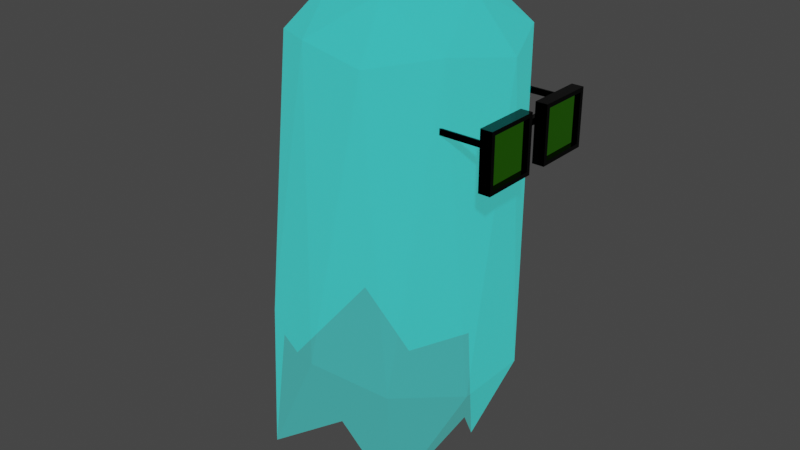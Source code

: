 # Source: limbo_pass.blend  (saved by Blender 3.2.0; exported with 4.5.12 LTS)
import bpy
from mathutils import Matrix  # noqa: F401  (used for matrix-valued properties, if any)

bpy.ops.wm.read_factory_settings(use_empty=True)
scene = bpy.context.scene
scene.name = 'FORM'

# ---- materials (node trees are filled in below, after node groups)
mat_form = bpy.data.materials.new('FORM')
mat_form.surface_render_method = 'BLENDED'
mat_form.blend_method = 'BLEND'
mat_form.use_transparent_shadow = False
mat_glasses_frame = bpy.data.materials.new('glasses_frame')
mat_glasses_frame.use_transparent_shadow = False
mat_glasses_glass = bpy.data.materials.new('glasses_glass')
mat_glasses_glass.use_transparent_shadow = False

# ---- material node trees
mat_form.use_nodes = True; mat_form.node_tree.nodes.clear()
_N = mat_form.node_tree.nodes; _L = mat_form.node_tree.links
n0 = _N.new('ShaderNodeBsdfPrincipled'); n0.name = 'Principled BSDF'; n0.location = (10, 300)
n0.distribution = 'GGX'
n0.subsurface_method = 'RANDOM_WALK_SKIN'
n0.inputs[0].default_value = (0.01399, 0.9118, 0.9387, 1.0)
n0.inputs[2].default_value = 1.0
n0.inputs[3].default_value = 1.45
n0.inputs[4].default_value = 0.2
n0.inputs[14].default_value = (0.507, 0.9559, 0.9693, 1.0)
n0.inputs[27].default_value = (0.0192, 0.9387, 0.8593, 1.0)
n0.inputs[28].default_value = 1.0
n1 = _N.new('ShaderNodeOutputMaterial'); n1.name = 'Material Output'; n1.location = (300, 300)
_L.new(n0.outputs[0], n1.inputs[0])
n1.is_active_output = True
mat_glasses_frame.use_nodes = True; mat_glasses_frame.node_tree.nodes.clear()
_N = mat_glasses_frame.node_tree.nodes; _L = mat_glasses_frame.node_tree.links
n0 = _N.new('ShaderNodeBsdfPrincipled'); n0.name = 'Principled BSDF'; n0.location = (10, 300)
n0.distribution = 'GGX'
n0.subsurface_method = 'RANDOM_WALK_SKIN'
n0.inputs[0].default_value = (0.0, 0.0, 0.0, 1.0)
n0.inputs[1].default_value = 1.0
n0.inputs[2].default_value = 0.0
n0.inputs[3].default_value = 1.45
n0.inputs[27].default_value = (0.0, 0.0, 0.0, 1.0)
n0.inputs[28].default_value = 1.0
n1 = _N.new('ShaderNodeOutputMaterial'); n1.name = 'Material Output'; n1.location = (300, 300)
_L.new(n0.outputs[0], n1.inputs[0])
n1.is_active_output = True
mat_glasses_glass.use_nodes = True; mat_glasses_glass.node_tree.nodes.clear()
_N = mat_glasses_glass.node_tree.nodes; _L = mat_glasses_glass.node_tree.links
n0 = _N.new('ShaderNodeBsdfPrincipled'); n0.name = 'Principled BSDF'; n0.location = (10, 300)
n0.distribution = 'GGX'
n0.subsurface_method = 'RANDOM_WALK_SKIN'
n0.inputs[0].default_value = (0.162, 1.0, 0.0, 1.0)
n0.inputs[1].default_value = 1.0
n0.inputs[2].default_value = 0.0
n0.inputs[3].default_value = 1.45
n0.inputs[18].default_value = 1.0
n0.inputs[27].default_value = (0.2918, 0.05781, 0.7991, 1.0)
n1 = _N.new('ShaderNodeOutputMaterial'); n1.name = 'Material Output'; n1.location = (300, 300)
_L.new(n0.outputs[0], n1.inputs[0])
n1.is_active_output = True

# ---- world
world_world = bpy.data.worlds.new('World'); scene.world = world_world
world_world.use_nodes = True; world_world.node_tree.nodes.clear()
_N = world_world.node_tree.nodes; _L = world_world.node_tree.links
n0 = _N.new('ShaderNodeOutputWorld'); n0.name = 'World Output'; n0.location = (300, 300)
n1 = _N.new('ShaderNodeBackground'); n1.name = 'Background'; n1.location = (10, 300)
n1.inputs[0].default_value = (0.05088, 0.05088, 0.05088, 1.0)
_L.new(n1.outputs[0], n0.inputs[0])
n0.is_active_output = True
world_world.color = (0.05088, 0.05088, 0.05088)
world_world.use_sun_shadow = False
world_world.sun_shadow_jitter_overblur = 0.0

# ---- meshes
me_form = bpy.data.meshes.new('FORM')
me_form.from_pydata([(0.2577, -0.5255, -2.123), (-0.7059, -0.8505, -1.856), (-1.301, 0.0001969, -1.69), (-0.7059, 0.8508, -1.856), (0.2577, 0.5259, -2.123), (0.2694, -0.8505, 1.535), (-0.7306, -0.5255, 1.535), (-0.7306, 0.5259, 1.535), (0.2694, 0.8508, 1.535), (0.8874, 0.000197, 1.535), (-0.007002, 0.000197, 2.088), (-0.006676, -0.8088, -1.353), (0.5597, 0.000197, -1.51), (-0.9231, -0.4998, -1.099), (-0.9231, 0.5002, -1.099), (-0.006677, 0.8092, -1.353), (0.7971, -0.3088, -1.031), (0.7971, 0.3092, -1.031), (-0.1193, -0.9998, -0.7763), (0.4471, -0.8088, -0.9336), (-1.036, -0.3088, -0.5219), (-0.6857, -0.8088, -0.6191), (-0.6857, 0.8092, -0.6191), (-1.036, 0.3092, -0.5219), (0.4471, 0.8092, -0.9336), (-0.1193, 1.0, -0.7763), (0.6812, -0.4998, 1.613), (-0.2699, -0.8088, 1.613), (-0.8577, 0.000197, 1.613), (-0.2699, 0.8092, 1.613), (0.6812, 0.5002, 1.613), (0.1555, -0.4998, 1.938), (0.5187, 0.000197, 1.938), (-0.4323, -0.3088, 1.938), (-0.4323, 0.3092, 1.938), (0.1555, 0.5002, 1.938), (0.6794, -0.5116, 1.142), (0.679, -0.5116, 1.093), (0.9958, -0.5233, 1.093), (0.9958, -0.5233, 1.142), (0.9958, -0.5116, 1.142), (0.9958, -0.5116, 1.093), (0.6611, -0.5233, 1.093), (0.6615, -0.5233, 1.142), (0.6653, -0.5175, 1.093), (0.6656, -0.5175, 1.142), (0.679, 0.512, 1.093), (0.6794, 0.512, 1.142), (0.9958, 0.512, 1.093), (0.9958, 0.512, 1.142), (0.9958, 0.5237, 1.142), (0.9958, 0.5237, 1.093), (0.6615, 0.5237, 1.142), (0.6611, 0.5237, 1.093), (0.6653, 0.5179, 1.093), (0.6656, 0.5179, 1.142), (0.9958, 0.4997, 0.8156), (0.9958, 0.4997, 1.199), (1.09, 0.4997, 0.8156), (1.09, 0.4997, 1.199), (1.09, 0.116, 0.8156), (0.9958, 0.116, 0.8156), (0.9958, 0.116, 1.199), (1.09, 0.116, 1.199), (1.09, 0.08335, 0.7829), (1.09, 0.5324, 0.7829), (1.09, 0.08335, 1.232), (1.09, 0.5324, 1.232), (0.9958, 0.5324, 0.7829), (0.9958, 0.08335, 0.7829), (0.9958, 0.08335, 1.232), (0.9958, 0.5324, 1.232), (1.067, 0.116, 0.8156), (1.067, 0.4997, 0.8156), (1.067, 0.116, 1.199), (1.067, 0.4997, 1.199), (1.019, 0.4997, 0.8156), (1.019, 0.116, 0.8156), (1.019, 0.116, 1.199), (1.019, 0.4997, 1.199), (0.9958, -0.1227, 0.8156), (0.9958, -0.1227, 1.199), (1.09, -0.1227, 0.8156), (1.09, -0.1227, 1.199), (1.09, -0.5063, 0.8156), (0.9958, -0.5063, 0.8156), (0.9958, -0.5063, 1.199), (1.09, -0.5063, 1.199), (1.09, -0.539, 0.7829), (1.09, -0.08997, 0.7829), (1.09, -0.539, 1.232), (1.09, -0.08997, 1.232), (0.9958, -0.08997, 0.7829), (0.9958, -0.539, 0.7829), (0.9958, -0.539, 1.232), (0.9958, -0.08997, 1.232), (1.067, -0.5063, 0.8156), (1.067, -0.1227, 0.8156), (1.067, -0.5063, 1.199), (1.067, -0.1227, 1.199), (1.019, -0.1227, 0.8156), (1.019, -0.5063, 0.8156), (1.019, -0.5063, 1.199), (1.019, -0.1227, 1.199), (0.9916, 0.1257, 1.142), (0.9916, 0.1257, 1.093), (0.9916, -0.1253, 1.142), (0.9916, -0.1253, 1.093), (1.031, -0.08997, 1.093), (1.031, -0.08997, 1.142), (0.9958, -0.08997, 1.093), (0.9958, -0.1227, 1.093), (1.019, -0.1253, 1.093), (1.019, -0.1227, 1.093), (0.9958, -0.1227, 1.142), (0.9958, -0.08997, 1.142), (1.019, -0.1253, 1.142), (1.019, -0.1227, 1.142), (1.031, 0.08335, 1.142), (1.031, 0.08335, 1.093), (0.9958, 0.116, 1.093), (1.019, 0.1257, 1.093), (1.019, 0.116, 1.093), (0.9958, 0.08335, 1.093), (0.9958, 0.08335, 1.142), (0.9958, 0.116, 1.142), (1.019, 0.116, 1.142), (1.019, 0.1257, 1.142)], [], [(0, 12, 16), (1, 11, 18), (2, 13, 20), (3, 14, 22), (4, 15, 24), (0, 16, 19), (1, 18, 21), (2, 20, 23), (3, 22, 25), (4, 24, 17), (5, 26, 31), (6, 27, 33), (7, 28, 34), (8, 29, 35), (9, 30, 32), (32, 35, 10), (32, 30, 35), (30, 8, 35), (35, 34, 10), (35, 29, 34), (29, 7, 34), (34, 33, 10), (34, 28, 33), (28, 6, 33), (33, 31, 10), (33, 27, 31), (27, 5, 31), (31, 32, 10), (31, 26, 32), (26, 9, 32), (17, 30, 9), (17, 24, 30), (24, 8, 30), (25, 29, 8), (25, 22, 29), (22, 7, 29), (23, 28, 7), (23, 20, 28), (20, 6, 28), (21, 27, 6), (21, 18, 27), (18, 5, 27), (19, 26, 5), (19, 16, 26), (16, 9, 26), (24, 25, 8), (24, 15, 25), (15, 3, 25), (22, 23, 7), (22, 14, 23), (14, 2, 23), (20, 21, 6), (20, 13, 21), (13, 1, 21), (18, 19, 5), (18, 11, 19), (11, 0, 19), (16, 17, 9), (16, 12, 17), (12, 4, 17), (42, 38, 39, 43), (37, 36, 40, 41), (44, 37, 41, 38, 42), (43, 39, 40, 36, 45), (36, 37, 44, 45), (41, 40, 39, 38), (44, 42, 43, 45), (47, 46, 48, 49), (52, 50, 51, 53), (51, 48, 46, 54, 53), (55, 47, 49, 50, 52), (54, 46, 47, 55), (51, 50, 49, 48), (55, 52, 53, 54), (68, 65, 64, 69), (67, 71, 70, 66), (68, 71, 67, 65), (64, 66, 70, 69), (59, 63, 74, 75), (62, 57, 79, 78), (58, 60, 64, 65), (60, 63, 66, 64), (59, 58, 65, 67), (63, 59, 67, 66), (61, 56, 68, 69), (57, 62, 70, 71), (62, 61, 69, 70), (56, 57, 71, 68), (73, 75, 74, 72), (63, 60, 72, 74), (58, 59, 75, 73), (60, 58, 73, 72), (77, 78, 79, 76), (61, 62, 78, 77), (56, 61, 77, 76), (57, 56, 76, 79), (92, 89, 88, 93), (91, 95, 94, 90), (92, 95, 91, 89), (88, 90, 94, 93), (83, 87, 98, 99), (86, 81, 103, 102), (82, 84, 88, 89), (84, 87, 90, 88), (83, 82, 89, 91), (87, 83, 91, 90), (85, 80, 92, 93), (81, 86, 94, 95), (86, 85, 93, 94), (80, 81, 95, 92), (97, 99, 98, 96), (87, 84, 96, 98), (82, 83, 99, 97), (84, 82, 97, 96), (101, 102, 103, 100), (85, 86, 102, 101), (80, 85, 101, 100), (81, 80, 100, 103), (106, 104, 105, 107), (109, 108, 119, 118), (113, 112, 107, 105, 121, 122, 120, 123, 119, 108, 110, 111), (104, 106, 116, 117, 114, 115, 109, 118, 124, 125, 126, 127), (121, 105, 104, 127), (106, 107, 112, 116), (108, 109, 115, 110), (114, 111, 110, 115), (112, 113, 117, 116), (113, 111, 114, 117), (119, 123, 124, 118), (124, 123, 120, 125), (127, 126, 122, 121), (125, 120, 122, 126)])
me_form.polygons.foreach_set('material_index', [0, 0, 0, 0, 0, 0, 0, 0, 0, 0, 0, 0, 0, 0, 0, 0, 0, 0, 0, 0, 0, 0, 0, 0, 0, 0, 0, 0, 0, 0, 0, 0, 0, 0, 0, 0, 0, 0, 0, 0, 0, 0, 0, 0, 0, 0, 0, 0, 0, 0, 0, 0, 0, 0, 0, 0, 0, 0, 0, 0, 1, 1, 1, 1, 1, 1, 1, 1, 1, 1, 1, 1, 1, 1, 1, 1, 1, 1, 1, 1, 1, 1, 1, 1, 1, 1, 1, 1, 2, 1, 1, 1, 2, 1, 1, 1, 1, 1, 1, 1, 1, 1, 1, 1, 1, 1, 1, 1, 1, 1, 2, 1, 1, 1, 2, 1, 1, 1, 1, 1, 1, 1, 1, 1, 1, 1, 1, 1, 1, 1, 1, 1])
_uv = me_form.uv_layers.new(name='UVMap')
_uv.uv.foreach_set('vector', [0.2727, 0.1575, 0.3636, 0.1575, 0.3182, 0.2362, 0.09091, 0.1575, 0.1818, 0.1575, 0.1364, 0.2362, 0.8182, 0.1575, 0.9091, 0.1575, 0.8636, 0.2362, 0.6364, 0.1575, 0.7273, 0.1575, 0.6818, 0.2362, 0.4545, 0.1575, 0.5455, 0.1575, 0.5, 0.2362, 0.2727, 0.1575, 0.3182, 0.2362, 0.2273, 0.2362, 0.09091, 0.1575, 0.1364, 0.2362, 0.04546, 0.2362, 0.8182, 0.1575, 0.8636, 0.2362, 0.7727, 0.2362, 0.6364, 0.1575, 0.6818, 0.2362, 0.5909, 0.2362, 0.4545, 0.1575, 0.5, 0.2362, 0.4091, 0.2362, 0.1818, 0.3149, 0.2727, 0.3149, 0.2273, 0.3937, 0.0, 0.3149, 0.09091, 0.3149, 0.04546, 0.3937, 0.7273, 0.3149, 0.8182, 0.3149, 0.7727, 0.3937, 0.5455, 0.3149, 0.6364, 0.3149, 0.5909, 0.3937, 0.3636, 0.3149, 0.4545, 0.3149, 0.4091, 0.3937, 0.4091, 0.3937, 0.5, 0.3937, 0.4545, 0.4724, 0.4091, 0.3937, 0.4545, 0.3149, 0.5, 0.3937, 0.4545, 0.3149, 0.5455, 0.3149, 0.5, 0.3937, 0.5909, 0.3937, 0.6818, 0.3937, 0.6364, 0.4724, 0.5909, 0.3937, 0.6364, 0.3149, 0.6818, 0.3937, 0.6364, 0.3149, 0.7273, 0.3149, 0.6818, 0.3937, 0.7727, 0.3937, 0.8636, 0.3937, 0.8182, 0.4724, 0.7727, 0.3937, 0.8182, 0.3149, 0.8636, 0.3937, 0.8182, 0.3149, 0.9091, 0.3149, 0.8636, 0.3937, 0.04546, 0.3937, 0.1364, 0.3937, 0.09091, 0.4724, 0.04546, 0.3937, 0.09091, 0.3149, 0.1364, 0.3937, 0.09091, 0.3149, 0.1818, 0.3149, 0.1364, 0.3937, 0.2273, 0.3937, 0.3182, 0.3937, 0.2727, 0.4724, 0.2273, 0.3937, 0.2727, 0.3149, 0.3182, 0.3937, 0.2727, 0.3149, 0.3636, 0.3149, 0.3182, 0.3937, 0.4091, 0.2362, 0.4545, 0.3149, 0.3636, 0.3149, 0.4091, 0.2362, 0.5, 0.2362, 0.4545, 0.3149, 0.5, 0.2362, 0.5455, 0.3149, 0.4545, 0.3149, 0.5909, 0.2362, 0.6364, 0.3149, 0.5455, 0.3149, 0.5909, 0.2362, 0.6818, 0.2362, 0.6364, 0.3149, 0.6818, 0.2362, 0.7273, 0.3149, 0.6364, 0.3149, 0.7727, 0.2362, 0.8182, 0.3149, 0.7273, 0.3149, 0.7727, 0.2362, 0.8636, 0.2362, 0.8182, 0.3149, 0.8636, 0.2362, 0.9091, 0.3149, 0.8182, 0.3149, 0.04546, 0.2362, 0.09091, 0.3149, 0.0, 0.3149, 0.04546, 0.2362, 0.1364, 0.2362, 0.09091, 0.3149, 0.1364, 0.2362, 0.1818, 0.3149, 0.09091, 0.3149, 0.2273, 0.2362, 0.2727, 0.3149, 0.1818, 0.3149, 0.2273, 0.2362, 0.3182, 0.2362, 0.2727, 0.3149, 0.3182, 0.2362, 0.3636, 0.3149, 0.2727, 0.3149, 0.5, 0.2362, 0.5909, 0.2362, 0.5455, 0.3149, 0.5, 0.2362, 0.5455, 0.1575, 0.5909, 0.2362, 0.5455, 0.1575, 0.6364, 0.1575, 0.5909, 0.2362, 0.6818, 0.2362, 0.7727, 0.2362, 0.7273, 0.3149, 0.6818, 0.2362, 0.7273, 0.1575, 0.7727, 0.2362, 0.7273, 0.1575, 0.8182, 0.1575, 0.7727, 0.2362, 0.8636, 0.2362, 0.9545, 0.2362, 0.9091, 0.3149, 0.8636, 0.2362, 0.9091, 0.1575, 0.9545, 0.2362, 0.9091, 0.1575, 1.0, 0.1575, 0.9545, 0.2362, 0.1364, 0.2362, 0.2273, 0.2362, 0.1818, 0.3149, 0.1364, 0.2362, 0.1818, 0.1575, 0.2273, 0.2362, 0.1818, 0.1575, 0.2727, 0.1575, 0.2273, 0.2362, 0.3182, 0.2362, 0.4091, 0.2362, 0.3636, 0.3149, 0.3182, 0.2362, 0.3636, 0.1575, 0.4091, 0.2362, 0.3636, 0.1575, 0.4545, 0.1575, 0.4091, 0.2362, 0.375, 0.1695, 0.375, 0.02195, 0.625, 0.02195, 0.625, 0.1693, 0.375, 0.5884, 0.625, 0.5886, 0.625, 0.7281, 0.375, 0.7281, 0.25, 0.5824, 0.375, 0.5884, 0.375, 0.7281, 0.125, 0.7281, 0.125, 0.5805, 0.875, 0.5807, 0.875, 0.7281, 0.625, 0.7281, 0.625, 0.5886, 0.75, 0.5825, 0.275, 0.3007, 0.2752, 0.2992, 0.2717, 0.2991, 0.2715, 0.3006, 0.5478, 0.0182, 0.5751, 0.0182, 0.5751, 0.0182, 0.5478, 0.0182, 0.2717, 0.2991, 0.2706, 0.2991, 0.2704, 0.3006, 0.2715, 0.3006, 0.625, 0.1614, 0.375, 0.1616, 0.375, 0.02195, 0.625, 0.02195, 0.625, 0.5807, 0.625, 0.7281, 0.375, 0.7281, 0.375, 0.5805, 0.375, 0.7281, 0.125, 0.7281, 0.125, 0.5884, 0.25, 0.5824, 0.375, 0.5805, 0.75, 0.5825, 0.875, 0.5886, 0.875, 0.7281, 0.625, 0.7281, 0.625, 0.5807, 0.4556, 0.2991, 0.452, 0.2992, 0.4522, 0.3007, 0.4558, 0.3006, 0.5478, 0.2318, 0.5751, 0.2318, 0.5751, 0.2318, 0.5478, 0.2318, 0.4558, 0.3006, 0.4569, 0.3006, 0.4567, 0.2991, 0.4556, 0.2991, 0.625, 0.5, 0.875, 0.5, 0.875, 0.75, 0.625, 0.75, 0.125, 0.5, 0.375, 0.5, 0.375, 0.75, 0.125, 0.75, 0.375, 0.75, 0.625, 0.75, 0.625, 1.0, 0.375, 1.0, 0.375, 0.5, 0.625, 0.5, 0.625, 0.75, 0.375, 0.75, 0.6068, 0.2682, 0.6068, 0.4818, 0.6068, 0.4818, 0.6068, 0.2682, 0.6068, 0.0182, 0.6068, 0.2318, 0.6068, 0.2318, 0.6068, 0.0182, 0.3932, 0.2682, 0.3932, 0.4818, 0.375, 0.5, 0.375, 0.25, 0.3932, 0.4818, 0.6068, 0.4818, 0.625, 0.5, 0.375, 0.5, 0.6068, 0.2682, 0.3932, 0.2682, 0.375, 0.25, 0.625, 0.25, 0.6068, 0.4818, 0.6068, 0.2682, 0.625, 0.25, 0.625, 0.5, 0.3932, 0.0182, 0.3932, 0.2318, 0.375, 0.25, 0.375, 0.0, 0.6068, 0.2318, 0.6068, 0.0182, 0.625, 0.0, 0.625, 0.25, 0.6068, 0.0182, 0.3932, 0.0182, 0.375, 0.0, 0.625, 0.0, 0.3932, 0.2318, 0.6068, 0.2318, 0.625, 0.25, 0.375, 0.25, 0.3932, 0.2682, 0.6068, 0.2682, 0.6068, 0.4818, 0.3932, 0.4818, 0.6068, 0.4818, 0.3932, 0.4818, 0.3932, 0.4818, 0.6068, 0.4818, 0.3932, 0.2682, 0.6068, 0.2682, 0.6068, 0.2682, 0.3932, 0.2682, 0.3932, 0.4818, 0.3932, 0.2682, 0.3932, 0.2682, 0.3932, 0.4818, 0.3932, 0.0182, 0.6068, 0.0182, 0.6068, 0.2318, 0.3932, 0.2318, 0.3932, 0.0182, 0.6068, 0.0182, 0.6068, 0.0182, 0.3932, 0.0182, 0.3932, 0.2318, 0.3932, 0.0182, 0.3932, 0.0182, 0.3932, 0.2318, 0.6068, 0.2318, 0.3932, 0.2318, 0.3932, 0.2318, 0.6068, 0.2318, 0.625, 0.5, 0.875, 0.5, 0.875, 0.75, 0.625, 0.75, 0.125, 0.5, 0.375, 0.5, 0.375, 0.75, 0.125, 0.75, 0.375, 0.75, 0.625, 0.75, 0.625, 1.0, 0.375, 1.0, 0.375, 0.5, 0.625, 0.5, 0.625, 0.75, 0.375, 0.75, 0.6068, 0.2682, 0.6068, 0.4818, 0.6068, 0.4818, 0.6068, 0.2682, 0.6068, 0.0182, 0.6068, 0.2318, 0.6068, 0.2318, 0.6068, 0.0182, 0.3932, 0.2682, 0.3932, 0.4818, 0.375, 0.5, 0.375, 0.25, 0.3932, 0.4818, 0.6068, 0.4818, 0.625, 0.5, 0.375, 0.5, 0.6068, 0.2682, 0.3932, 0.2682, 0.375, 0.25, 0.625, 0.25, 0.6068, 0.4818, 0.6068, 0.2682, 0.625, 0.25, 0.625, 0.5, 0.3932, 0.0182, 0.3932, 0.2318, 0.375, 0.25, 0.375, 0.0, 0.6068, 0.2318, 0.6068, 0.0182, 0.625, 0.0, 0.625, 0.25, 0.6068, 0.0182, 0.3932, 0.0182, 0.375, 0.0, 0.625, 0.0, 0.3932, 0.2318, 0.6068, 0.2318, 0.625, 0.25, 0.375, 0.25, 0.3932, 0.2682, 0.6068, 0.2682, 0.6068, 0.4818, 0.3932, 0.4818, 0.6068, 0.4818, 0.3932, 0.4818, 0.3932, 0.4818, 0.6068, 0.4818, 0.3932, 0.2682, 0.6068, 0.2682, 0.6068, 0.2682, 0.3932, 0.2682, 0.3932, 0.4818, 0.3932, 0.2682, 0.3932, 0.2682, 0.3932, 0.4818, 0.3932, 0.0182, 0.6068, 0.0182, 0.6068, 0.2318, 0.3932, 0.2318, 0.3932, 0.0182, 0.6068, 0.0182, 0.6068, 0.0182, 0.3932, 0.0182, 0.3932, 0.2318, 0.3932, 0.0182, 0.3932, 0.0182, 0.3932, 0.2318, 0.6068, 0.2318, 0.3932, 0.2318, 0.3932, 0.2318, 0.6068, 0.2318, 0.625, 0.06967, 0.625, 0.1803, 0.375, 0.1803, 0.375, 0.06967, 0.625, 0.6647, 0.375, 0.6647, 0.375, 0.5884, 0.625, 0.5884, 0.2986, 0.6791, 0.2986, 0.6803, 0.125, 0.6803, 0.125, 0.5697, 0.2986, 0.5697, 0.2986, 0.5739, 0.1522, 0.5739, 0.1522, 0.5884, 0.375, 0.5884, 0.375, 0.6647, 0.1522, 0.6647, 0.1522, 0.6791, 0.875, 0.5697, 0.875, 0.6803, 0.7014, 0.6803, 0.7014, 0.6791, 0.8478, 0.6791, 0.8478, 0.6647, 0.625, 0.6647, 0.625, 0.5884, 0.8478, 0.5884, 0.8478, 0.5739, 0.7014, 0.5739, 0.7014, 0.5697, 0.5486, 0.8917, 0.5486, 0.9565, 0.5753, 0.9565, 0.5753, 0.8917, 0.5753, 0.2935, 0.5486, 0.2935, 0.5486, 0.3583, 0.5753, 0.3583, 0.5475, 0.8426, 0.5748, 0.8426, 0.5748, 0.75, 0.5475, 0.75, 0.5748, 0.2318, 0.5475, 0.2318, 0.5475, 0.25, 0.5748, 0.25, 0.5475, 0.2303, 0.5475, 0.2318, 0.5748, 0.2318, 0.5748, 0.2303, 0.5475, 0.2318, 0.5475, 0.2318, 0.5748, 0.2318, 0.5748, 0.2318, 0.5475, 0.6574, 0.5475, 0.75, 0.5748, 0.75, 0.5748, 0.6574, 0.5748, 0.0, 0.5475, 0.0, 0.5475, 0.0182, 0.5748, 0.0182, 0.5748, 0.0236, 0.5748, 0.0182, 0.5475, 0.0182, 0.5475, 0.0236, 0.5748, 0.0182, 0.5475, 0.0182, 0.5475, 0.0182, 0.5748, 0.0182])
me_form.materials.append(mat_form)
me_form.materials.append(mat_glasses_frame)
me_form.materials.append(mat_glasses_glass)
me_form.use_remesh_fix_poles = True
me_form.use_remesh_preserve_attributes = False
me_form.update()

# ---- objects
ob_form = bpy.data.objects.new('FORM', me_form)

# ---- transforms, parenting, visibility, modifiers, constraints
ob_form.location = (0.0, 0.0, -1.49e-08)
ob_form.scale = (1.016, 1.016, 1.016)

# ---- collection membership
scene.collection.objects.link(ob_form)

# ---- scene / render settings (as saved in the file)
scene.frame_start = 1; scene.frame_end = 250; scene.frame_set(174)
scene.render.engine = 'BLENDER_EEVEE_NEXT'
scene.cycles.sampling_pattern = 'TABULATED_SOBOL'
scene.cycles.use_light_tree = False
scene.view_settings.view_transform = 'Filmic'
bpy.context.view_layer.update()

# ---- added for rendering (the .blend has no active camera and no usable light): camera, sun
cam_auto = bpy.data.cameras.new('AutoCamera')
cam_auto.lens = 50.0
cam_auto.sensor_width = 36.0
cam_auto.clip_end = 1000.0
ob_auto_camera = bpy.data.objects.new('AutoCamera', cam_auto)
scene.collection.objects.link(ob_auto_camera)
ob_auto_camera.location = (4.81726, -5.90906, 3.92134)
ob_auto_camera.rotation_euler = (1.09748, -7.21219e-08, 0.694738)
scene.camera = ob_auto_camera
light_auto_sun = bpy.data.lights.new('AutoSun', 'SUN')
light_auto_sun.energy = 3.0
light_auto_sun.angle = 0.0523599
ob_auto_sun = bpy.data.objects.new('AutoSun', light_auto_sun)
scene.collection.objects.link(ob_auto_sun)
ob_auto_sun.rotation_euler = (0.872665, 0.174533, 0.523599)
bpy.context.view_layer.update()
